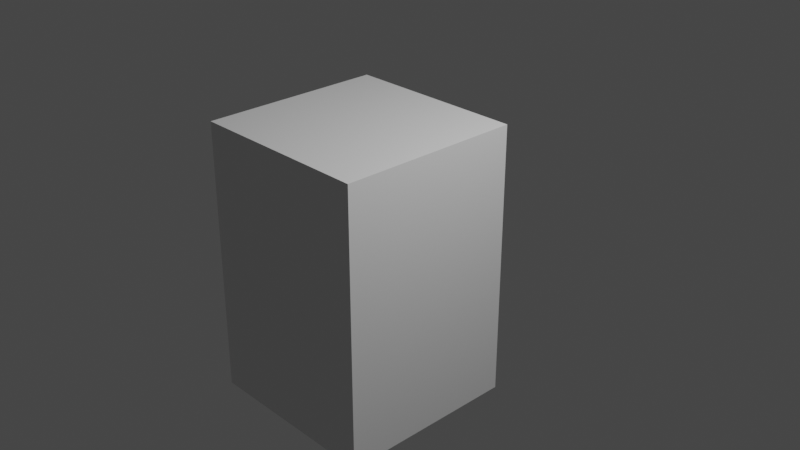 # Source: drag_panel.blend  (saved by Blender 2.80.39; exported with 4.5.12 LTS)
import bpy
from mathutils import Matrix  # noqa: F401  (used for matrix-valued properties, if any)

bpy.ops.wm.read_factory_settings(use_empty=True)
scene = bpy.context.scene
scene.name = 'Scene'

# ---- collections
col_collection_1 = bpy.data.collections.new('Collection 1'); scene.collection.children.link(col_collection_1)

# ---- materials (node trees are filled in below, after node groups)
mat_material = bpy.data.materials.new('Material')
mat_material.alpha_threshold = 0.0
mat_material.use_transparent_shadow = False
mat_material.roughness = 0.5
mat_material.line_color = (0.0, 0.0, 0.0, 1.0)

# ---- material node trees
mat_material.use_nodes = True; mat_material.node_tree.nodes.clear()
_N = mat_material.node_tree.nodes; _L = mat_material.node_tree.links
n0 = _N.new('ShaderNodeOutputMaterial'); n0.name = 'Material Output'; n0.location = (300, 300)
n1 = _N.new('ShaderNodeBsdfPrincipled'); n1.name = 'Principled BSDF'; n1.location = (10, 300)
n1.distribution = 'GGX'
n1.subsurface_method = 'BURLEY'
n1.inputs[3].default_value = 1.45
_L.new(n1.outputs[0], n0.inputs[0])
n0.is_active_output = True

# ---- world
world_world = bpy.data.worlds.new('World'); scene.world = world_world
world_world.color = (0.05088, 0.05088, 0.05088)
world_world.use_sun_shadow = False
world_world.sun_shadow_jitter_overblur = 0.0

# ---- cameras
cam_camera = bpy.data.cameras.new('Camera')
cam_camera.clip_end = 100.0
cam_camera.ortho_scale = 7.314
cam_camera.dof.focus_distance = 0.0
cam_camera.dof.aperture_fstop = 128.0

# ---- lights
light_lamp = bpy.data.lights.new('Lamp', 'POINT')
light_lamp.transmission_factor = 0.0
light_lamp.cutoff_distance = 30.0
light_lamp.energy = 1000.0
light_lamp.shadow_buffer_clip_start = 1.001
light_lamp.shadow_soft_size = 0.1
light_lamp.shadow_maximum_resolution = 0.006
light_lamp.use_absolute_resolution = True

# ---- meshes
me_cube = bpy.data.meshes.new('Cube')
me_cube.from_pydata([(-1.0, 1.0, 1.0), (-1.0, -1.0, 1.0), (1.0, -1.0, 1.0), (1.0, 1.0, 1.0), (-1.0, 1.0, -1.0), (-1.0, -1.0, -1.0), (1.0, -1.0, -1.0), (1.0, 1.0, -1.0)], [], [(0, 4, 5, 1), (2, 3, 0, 1), (6, 7, 3, 2), (5, 6, 2, 1), (0, 3, 7, 4), (4, 7, 6, 5)])
me_cube.materials.append(mat_material)
me_cube.use_remesh_preserve_volume = False
me_cube.use_remesh_preserve_attributes = False
me_cube.use_mirror_vertex_groups = False
me_cube.update()

# ---- objects
ob_cube = bpy.data.objects.new('Cube', me_cube)
ob_lamp = bpy.data.objects.new('Lamp', light_lamp)
ob_camera = bpy.data.objects.new('Camera', cam_camera)

# ---- transforms, parenting, visibility, modifiers, constraints
ob_cube.location = (0.0, 0.0, 0.0)
ob_cube.scale = (1.0, 1.0, 1.5)
ob_cube.lock_rotations_4d = False
ob_cube.empty_display_type = 'ARROWS'
ob_cube.lineart.crease_threshold = 0.0
ob_lamp.location = (4.076, 1.005, 5.904)
ob_lamp.rotation_euler = (0.6503, 0.05522, 1.866)
ob_lamp.lock_rotations_4d = False
ob_lamp.empty_display_type = 'ARROWS'
ob_lamp.color = (0.0, 0.0, 0.0, 0.0)
ob_lamp.lineart.crease_threshold = 0.0
ob_camera.location = (7.481, -6.508, 5.344)
ob_camera.rotation_euler = (1.109, 0.0, 0.8149)
ob_camera.lock_rotations_4d = False
ob_camera.empty_display_type = 'ARROWS'
ob_camera.color = (0.0, 0.0, 0.0, 0.0)
ob_camera.display_type = 'WIRE'
ob_camera.lineart.crease_threshold = 0.0

# ---- collection membership
col_collection_1.objects.link(ob_cube)
col_collection_1.objects.link(ob_lamp)
col_collection_1.objects.link(ob_camera)

# ---- scene / render settings (as saved in the file)
scene.camera = ob_camera
scene.frame_start = 1; scene.frame_end = 250; scene.frame_set(1)
scene.render.engine = 'BLENDER_EEVEE_NEXT'
scene.render.motion_blur_shutter = 1.0
scene.cycles.use_denoising = False
scene.cycles.samples = 128
scene.cycles.sampling_pattern = 'TABULATED_SOBOL'
scene.cycles.use_adaptive_sampling = False
scene.cycles.use_light_tree = False
scene.view_settings.view_transform = 'Filmic'
bpy.context.view_layer.update()
